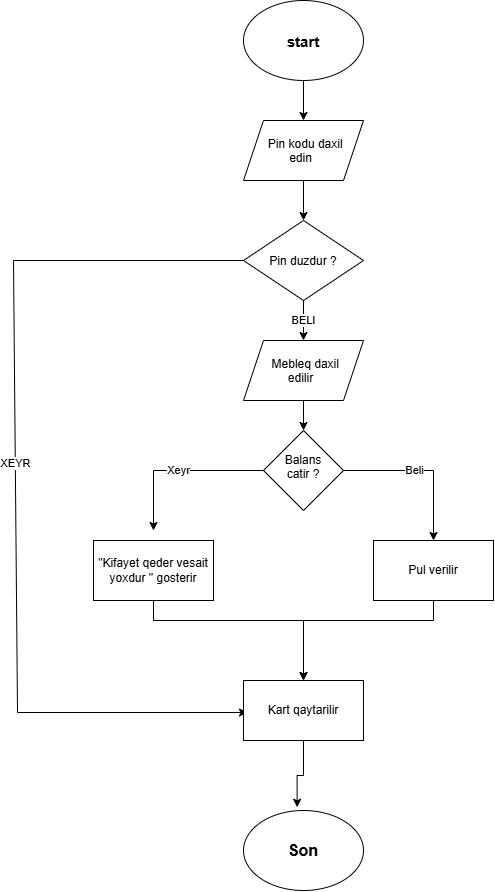

The diagram above was exported from draw.io. Its source (the exported page's mxGraphModel, read from the mxfile embedded in the PNG):
<mxGraphModel dx="1030" dy="527" grid="1" gridSize="10" guides="1" tooltips="1" connect="1" arrows="1" fold="1" page="1" pageScale="1" pageWidth="827" pageHeight="1169" math="0" shadow="0">
  <root>
    <mxCell id="0" />
    <mxCell id="1" parent="0" />
    <mxCell id="kZ46LNHk8nckyBx8QB5n-3" edge="1" parent="1" source="kZ46LNHk8nckyBx8QB5n-1" style="edgeStyle=orthogonalEdgeStyle;rounded=0;orthogonalLoop=1;jettySize=auto;html=1;" target="kZ46LNHk8nckyBx8QB5n-2" value="">
      <mxGeometry relative="1" as="geometry" />
    </mxCell>
    <mxCell id="kZ46LNHk8nckyBx8QB5n-1" parent="1" style="ellipse;whiteSpace=wrap;html=1;shapeInside=1;" value="&lt;font style=&quot;font-size: 15px;&quot;&gt;&lt;b&gt;start&lt;/b&gt;&lt;/font&gt;" vertex="1">
      <mxGeometry height="80" width="120" x="340" y="30" as="geometry" />
    </mxCell>
    <mxCell id="kZ46LNHk8nckyBx8QB5n-6" edge="1" parent="1" source="kZ46LNHk8nckyBx8QB5n-2" style="edgeStyle=orthogonalEdgeStyle;rounded=0;orthogonalLoop=1;jettySize=auto;html=1;" target="kZ46LNHk8nckyBx8QB5n-5" value="">
      <mxGeometry relative="1" as="geometry" />
    </mxCell>
    <mxCell id="kZ46LNHk8nckyBx8QB5n-2" parent="1" style="shape=parallelogram;perimeter=parallelogramPerimeter;whiteSpace=wrap;html=1;shapeInside=1;fixedSize=1;" value="Pin kodu daxil edin" vertex="1">
      <mxGeometry height="60" width="120" x="340" y="150" as="geometry" />
    </mxCell>
    <mxCell id="kZ46LNHk8nckyBx8QB5n-8" edge="1" parent="1" source="kZ46LNHk8nckyBx8QB5n-5" style="edgeStyle=orthogonalEdgeStyle;rounded=0;orthogonalLoop=1;jettySize=auto;html=1;" target="kZ46LNHk8nckyBx8QB5n-7" value="BELI">
      <mxGeometry relative="1" as="geometry" />
    </mxCell>
    <mxCell id="kZ46LNHk8nckyBx8QB5n-22" edge="1" parent="1" source="kZ46LNHk8nckyBx8QB5n-5" style="rounded=0;orthogonalLoop=1;jettySize=auto;html=1;entryX=0;entryY=0.5;entryDx=0;entryDy=0;exitX=0;exitY=0.5;exitDx=0;exitDy=0;" value="XEYR">
      <mxGeometry relative="1" x="-0.0499" as="geometry">
        <Array as="points">
          <mxPoint x="110" y="290" />
          <mxPoint x="114.02" y="742.02" />
        </Array>
        <mxPoint x="385.98891191709845" y="319.99927461139896" as="sourcePoint" />
        <mxPoint x="344.02" y="742.02" as="targetPoint" />
      </mxGeometry>
    </mxCell>
    <mxCell id="kZ46LNHk8nckyBx8QB5n-5" parent="1" style="rhombus;whiteSpace=wrap;html=1;shapeInside=1;" value="Pin duzdur ?" vertex="1">
      <mxGeometry height="80" width="120" x="340" y="250" as="geometry" />
    </mxCell>
    <mxCell id="kZ46LNHk8nckyBx8QB5n-11" edge="1" parent="1" source="kZ46LNHk8nckyBx8QB5n-7" style="edgeStyle=orthogonalEdgeStyle;rounded=0;orthogonalLoop=1;jettySize=auto;html=1;" target="kZ46LNHk8nckyBx8QB5n-9" value="">
      <mxGeometry relative="1" as="geometry" />
    </mxCell>
    <mxCell id="kZ46LNHk8nckyBx8QB5n-7" parent="1" style="shape=parallelogram;perimeter=parallelogramPerimeter;whiteSpace=wrap;html=1;shapeInside=1;fixedSize=1;" value="Mebleq daxil edilir" vertex="1">
      <mxGeometry height="60" width="120" x="340" y="370" as="geometry" />
    </mxCell>
    <mxCell id="kZ46LNHk8nckyBx8QB5n-14" edge="1" parent="1" source="kZ46LNHk8nckyBx8QB5n-9" style="edgeStyle=orthogonalEdgeStyle;rounded=0;orthogonalLoop=1;jettySize=auto;html=1;" value="Xeyr">
      <mxGeometry relative="1" as="geometry">
        <mxPoint x="250" y="560" as="targetPoint" />
      </mxGeometry>
    </mxCell>
    <mxCell id="kZ46LNHk8nckyBx8QB5n-15" edge="1" parent="1" source="kZ46LNHk8nckyBx8QB5n-9" style="edgeStyle=orthogonalEdgeStyle;rounded=0;orthogonalLoop=1;jettySize=auto;html=1;exitX=1;exitY=0.5;exitDx=0;exitDy=0;entryX=0.5;entryY=0;entryDx=0;entryDy=0;" target="kZ46LNHk8nckyBx8QB5n-12" value="Beli">
      <mxGeometry relative="1" x="-0.1176" as="geometry">
        <Array as="points">
          <mxPoint x="530" y="500" />
          <mxPoint x="530" y="570" />
        </Array>
      </mxGeometry>
    </mxCell>
    <mxCell id="kZ46LNHk8nckyBx8QB5n-9" parent="1" style="rhombus;whiteSpace=wrap;html=1;shapeInside=1;" value="Balans catir ?" vertex="1">
      <mxGeometry height="80" width="80" x="360" y="460" as="geometry" />
    </mxCell>
    <mxCell id="kZ46LNHk8nckyBx8QB5n-18" edge="1" parent="1" source="kZ46LNHk8nckyBx8QB5n-12" style="edgeStyle=orthogonalEdgeStyle;rounded=0;orthogonalLoop=1;jettySize=auto;html=1;entryX=0.5;entryY=0;entryDx=0;entryDy=0;" target="kZ46LNHk8nckyBx8QB5n-16">
      <mxGeometry relative="1" as="geometry">
        <Array as="points">
          <mxPoint x="530" y="650" />
          <mxPoint x="400" y="650" />
        </Array>
      </mxGeometry>
    </mxCell>
    <mxCell id="kZ46LNHk8nckyBx8QB5n-12" parent="1" style="rounded=0;whiteSpace=wrap;html=1;" value="Pul verilir" vertex="1">
      <mxGeometry height="60" width="120" x="470" y="570" as="geometry" />
    </mxCell>
    <mxCell id="kZ46LNHk8nckyBx8QB5n-17" edge="1" parent="1" source="kZ46LNHk8nckyBx8QB5n-13" style="edgeStyle=orthogonalEdgeStyle;rounded=0;orthogonalLoop=1;jettySize=auto;html=1;entryX=0.5;entryY=0;entryDx=0;entryDy=0;" target="kZ46LNHk8nckyBx8QB5n-16">
      <mxGeometry relative="1" as="geometry">
        <Array as="points">
          <mxPoint x="250" y="650" />
          <mxPoint x="400" y="650" />
        </Array>
      </mxGeometry>
    </mxCell>
    <mxCell id="kZ46LNHk8nckyBx8QB5n-13" parent="1" style="rounded=0;whiteSpace=wrap;html=1;" value="&quot;Kifayet qeder vesait yoxdur &quot; gosterir" vertex="1">
      <mxGeometry height="60" width="120" x="190" y="570" as="geometry" />
    </mxCell>
    <mxCell id="kZ46LNHk8nckyBx8QB5n-16" parent="1" style="rounded=0;whiteSpace=wrap;html=1;" value="Kart qaytarilir" vertex="1">
      <mxGeometry height="60" width="120" x="340" y="710" as="geometry" />
    </mxCell>
    <mxCell id="kZ46LNHk8nckyBx8QB5n-27" parent="1" style="ellipse;whiteSpace=wrap;html=1;shapeInside=1;" value="&lt;font style=&quot;font-size: 16px;&quot;&gt;&lt;b&gt;Son&lt;/b&gt;&lt;/font&gt;" vertex="1">
      <mxGeometry height="80" width="120" x="340" y="840" as="geometry" />
    </mxCell>
    <mxCell id="kZ46LNHk8nckyBx8QB5n-28" edge="1" parent="1" source="kZ46LNHk8nckyBx8QB5n-16" style="edgeStyle=orthogonalEdgeStyle;rounded=0;orthogonalLoop=1;jettySize=auto;html=1;entryX=0.447;entryY=-0.04;entryDx=0;entryDy=0;entryPerimeter=0;" target="kZ46LNHk8nckyBx8QB5n-27">
      <mxGeometry relative="1" as="geometry" />
    </mxCell>
  </root>
</mxGraphModel>